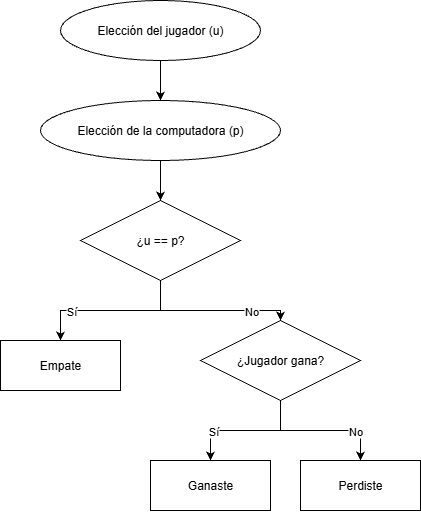

The diagram above was exported from draw.io. Its source (the exported page's mxGraphModel, read from the mxfile embedded in the PNG):
<mxGraphModel dx="1026" dy="507" grid="1" gridSize="10" guides="1" tooltips="1" connect="1" arrows="1" fold="1" page="1" pageScale="1" pageWidth="827" pageHeight="1169" math="0" shadow="0">
  <root>
    <mxCell id="0" />
    <mxCell id="1" parent="0" />
    <mxCell id="jCwtyMyPI_mzslcSE9OD-1" value="Elección del jugador (u)" style="shape=ellipse;whiteSpace=wrap;html=1;align=center;" vertex="1" parent="1">
      <mxGeometry x="264" y="120" width="200" height="60" as="geometry" />
    </mxCell>
    <mxCell id="jCwtyMyPI_mzslcSE9OD-2" value="Elección de la computadora (p)" style="shape=ellipse;whiteSpace=wrap;html=1;align=center;" vertex="1" parent="1">
      <mxGeometry x="244" y="220" width="240" height="60" as="geometry" />
    </mxCell>
    <mxCell id="jCwtyMyPI_mzslcSE9OD-3" value="¿u == p?" style="shape=rhombus;whiteSpace=wrap;html=1;align=center;" vertex="1" parent="1">
      <mxGeometry x="284" y="320" width="160" height="80" as="geometry" />
    </mxCell>
    <mxCell id="jCwtyMyPI_mzslcSE9OD-4" value="Empate" style="shape=rectangle;whiteSpace=wrap;html=1;align=center;" vertex="1" parent="1">
      <mxGeometry x="204" y="460" width="120" height="50" as="geometry" />
    </mxCell>
    <mxCell id="jCwtyMyPI_mzslcSE9OD-5" value="¿Jugador gana?" style="shape=rhombus;whiteSpace=wrap;html=1;align=center;" vertex="1" parent="1">
      <mxGeometry x="404" y="440" width="160" height="80" as="geometry" />
    </mxCell>
    <mxCell id="jCwtyMyPI_mzslcSE9OD-6" value="Ganaste" style="shape=rectangle;whiteSpace=wrap;html=1;align=center;" vertex="1" parent="1">
      <mxGeometry x="354" y="580" width="120" height="50" as="geometry" />
    </mxCell>
    <mxCell id="jCwtyMyPI_mzslcSE9OD-7" value="Perdiste" style="shape=rectangle;whiteSpace=wrap;html=1;align=center;" vertex="1" parent="1">
      <mxGeometry x="504" y="580" width="120" height="50" as="geometry" />
    </mxCell>
    <mxCell id="jCwtyMyPI_mzslcSE9OD-8" style="edgeStyle=orthogonalEdgeStyle;rounded=0;orthogonalLoop=1;jettySize=auto;html=1;" edge="1" parent="1" source="jCwtyMyPI_mzslcSE9OD-1" target="jCwtyMyPI_mzslcSE9OD-2">
      <mxGeometry relative="1" as="geometry" />
    </mxCell>
    <mxCell id="jCwtyMyPI_mzslcSE9OD-9" style="edgeStyle=orthogonalEdgeStyle;rounded=0;orthogonalLoop=1;jettySize=auto;html=1;" edge="1" parent="1" source="jCwtyMyPI_mzslcSE9OD-2" target="jCwtyMyPI_mzslcSE9OD-3">
      <mxGeometry relative="1" as="geometry" />
    </mxCell>
    <mxCell id="jCwtyMyPI_mzslcSE9OD-10" style="edgeStyle=orthogonalEdgeStyle;rounded=0;orthogonalLoop=1;jettySize=auto;html=1;" edge="1" parent="1" source="jCwtyMyPI_mzslcSE9OD-3" target="jCwtyMyPI_mzslcSE9OD-4">
      <mxGeometry relative="1" as="geometry" />
    </mxCell>
    <mxCell id="jCwtyMyPI_mzslcSE9OD-11" value="Sí" style="edgeLabel;html=1;align=center;verticalAlign=middle;resizable=0;points=[];" vertex="1" connectable="0" parent="jCwtyMyPI_mzslcSE9OD-10">
      <mxGeometry x="0.5" relative="1" as="geometry" />
    </mxCell>
    <mxCell id="jCwtyMyPI_mzslcSE9OD-12" style="edgeStyle=orthogonalEdgeStyle;rounded=0;orthogonalLoop=1;jettySize=auto;html=1;" edge="1" parent="1" source="jCwtyMyPI_mzslcSE9OD-3" target="jCwtyMyPI_mzslcSE9OD-5">
      <mxGeometry relative="1" as="geometry">
        <Array as="points">
          <mxPoint x="364" y="430" />
          <mxPoint x="484" y="430" />
        </Array>
      </mxGeometry>
    </mxCell>
    <mxCell id="jCwtyMyPI_mzslcSE9OD-13" value="No" style="edgeLabel;html=1;align=center;verticalAlign=middle;resizable=0;points=[];" vertex="1" connectable="0" parent="jCwtyMyPI_mzslcSE9OD-12">
      <mxGeometry x="0.5" relative="1" as="geometry" />
    </mxCell>
    <mxCell id="jCwtyMyPI_mzslcSE9OD-14" style="edgeStyle=orthogonalEdgeStyle;rounded=0;orthogonalLoop=1;jettySize=auto;html=1;" edge="1" parent="1" source="jCwtyMyPI_mzslcSE9OD-5" target="jCwtyMyPI_mzslcSE9OD-6">
      <mxGeometry relative="1" as="geometry" />
    </mxCell>
    <mxCell id="jCwtyMyPI_mzslcSE9OD-15" value="Sí" style="edgeLabel;html=1;align=center;verticalAlign=middle;resizable=0;points=[];" vertex="1" connectable="0" parent="jCwtyMyPI_mzslcSE9OD-14">
      <mxGeometry x="0.5" relative="1" as="geometry" />
    </mxCell>
    <mxCell id="jCwtyMyPI_mzslcSE9OD-16" style="edgeStyle=orthogonalEdgeStyle;rounded=0;orthogonalLoop=1;jettySize=auto;html=1;" edge="1" parent="1" source="jCwtyMyPI_mzslcSE9OD-5" target="jCwtyMyPI_mzslcSE9OD-7">
      <mxGeometry relative="1" as="geometry" />
    </mxCell>
    <mxCell id="jCwtyMyPI_mzslcSE9OD-17" value="No" style="edgeLabel;html=1;align=center;verticalAlign=middle;resizable=0;points=[];" vertex="1" connectable="0" parent="jCwtyMyPI_mzslcSE9OD-16">
      <mxGeometry x="0.5" relative="1" as="geometry" />
    </mxCell>
  </root>
</mxGraphModel>